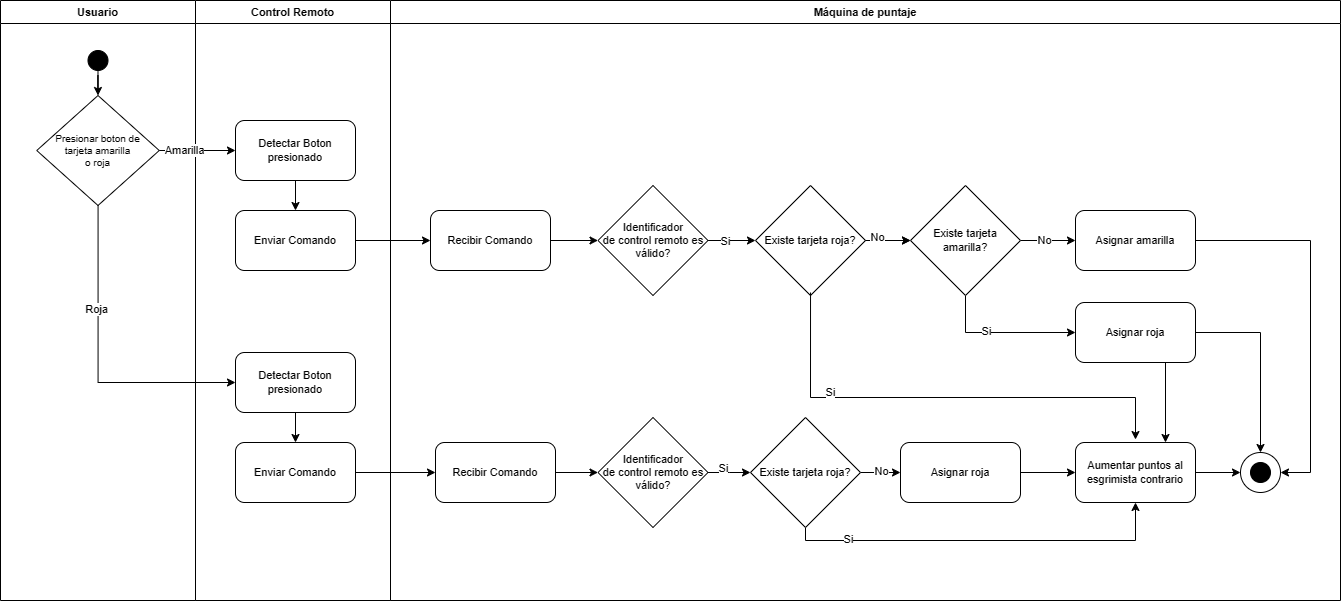

The diagram above was exported from draw.io. Its source (the exported page's mxGraphModel, read from the mxfile embedded in the PNG):
<mxGraphModel dx="1809" dy="1066" grid="1" gridSize="10" guides="1" tooltips="1" connect="1" arrows="1" fold="1" page="1" pageScale="1" pageWidth="850" pageHeight="1100" math="0" shadow="0">
  <root>
    <mxCell id="0" />
    <mxCell id="1" parent="0" />
    <mxCell id="2" value="Usuario" style="swimlane;whiteSpace=wrap;html=1;startSize=23;fontFamily=Helvetica;fontSize=11;labelBackgroundColor=none;" vertex="1" parent="1">
      <mxGeometry x="1180" y="110" width="195" height="600" as="geometry" />
    </mxCell>
    <mxCell id="3" style="edgeStyle=orthogonalEdgeStyle;rounded=0;orthogonalLoop=1;jettySize=auto;html=1;entryX=0.5;entryY=0;entryDx=0;entryDy=0;" edge="1" parent="2" source="4" target="5">
      <mxGeometry relative="1" as="geometry" />
    </mxCell>
    <mxCell id="4" value="" style="ellipse;whiteSpace=wrap;html=1;aspect=fixed;fillColor=#000000;fontFamily=Helvetica;fontSize=11;labelBackgroundColor=none;" vertex="1" parent="2">
      <mxGeometry x="87.5" y="50" width="20" height="20" as="geometry" />
    </mxCell>
    <mxCell id="5" value="Presionar boton de &lt;br&gt;tarjeta amarilla&lt;br&gt;o roja" style="rhombus;whiteSpace=wrap;html=1;fontFamily=Helvetica;fontSize=10;labelBackgroundColor=none;" vertex="1" parent="2">
      <mxGeometry x="36.25" y="95" width="122.5" height="110" as="geometry" />
    </mxCell>
    <mxCell id="6" value="Control Remoto" style="swimlane;whiteSpace=wrap;html=1;fontFamily=Helvetica;fontSize=11;labelBackgroundColor=none;" vertex="1" parent="1">
      <mxGeometry x="1375" y="110" width="195" height="600" as="geometry" />
    </mxCell>
    <mxCell id="7" value="" style="edgeStyle=orthogonalEdgeStyle;rounded=0;orthogonalLoop=1;jettySize=auto;html=1;fontFamily=Helvetica;fontSize=11;labelBackgroundColor=none;" edge="1" parent="6" source="8" target="9">
      <mxGeometry relative="1" as="geometry" />
    </mxCell>
    <mxCell id="8" value="Detectar Boton presionado" style="rounded=1;whiteSpace=wrap;html=1;fontFamily=Helvetica;fontSize=11;labelBackgroundColor=none;" vertex="1" parent="6">
      <mxGeometry x="40" y="120" width="120" height="60" as="geometry" />
    </mxCell>
    <mxCell id="9" value="Enviar Comando" style="rounded=1;whiteSpace=wrap;html=1;fontFamily=Helvetica;fontSize=11;labelBackgroundColor=none;" vertex="1" parent="6">
      <mxGeometry x="40" y="210" width="120" height="60" as="geometry" />
    </mxCell>
    <mxCell id="10" value="Detectar Boton presionado" style="rounded=1;whiteSpace=wrap;html=1;fontFamily=Helvetica;fontSize=11;labelBackgroundColor=none;" vertex="1" parent="6">
      <mxGeometry x="40" y="352" width="120" height="60" as="geometry" />
    </mxCell>
    <mxCell id="11" value="Enviar Comando" style="rounded=1;whiteSpace=wrap;html=1;fontFamily=Helvetica;fontSize=11;labelBackgroundColor=none;" vertex="1" parent="6">
      <mxGeometry x="40" y="442" width="120" height="60" as="geometry" />
    </mxCell>
    <mxCell id="12" value="" style="edgeStyle=orthogonalEdgeStyle;rounded=0;orthogonalLoop=1;jettySize=auto;html=1;fontFamily=Helvetica;fontSize=11;labelBackgroundColor=none;" edge="1" parent="6" source="10" target="11">
      <mxGeometry relative="1" as="geometry" />
    </mxCell>
    <mxCell id="13" value="Recibir Comando" style="rounded=1;whiteSpace=wrap;html=1;fontFamily=Helvetica;fontSize=11;labelBackgroundColor=none;" vertex="1" parent="6">
      <mxGeometry x="240" y="442" width="120" height="60" as="geometry" />
    </mxCell>
    <mxCell id="14" value="" style="edgeStyle=orthogonalEdgeStyle;rounded=0;orthogonalLoop=1;jettySize=auto;html=1;fontFamily=Helvetica;fontSize=11;labelBackgroundColor=none;" edge="1" parent="6" source="11" target="13">
      <mxGeometry relative="1" as="geometry" />
    </mxCell>
    <mxCell id="15" value="Máquina de puntaje" style="swimlane;whiteSpace=wrap;html=1;fontFamily=Helvetica;fontSize=11;labelBackgroundColor=none;" vertex="1" parent="1">
      <mxGeometry x="1570" y="110" width="950" height="600" as="geometry" />
    </mxCell>
    <mxCell id="16" style="edgeStyle=orthogonalEdgeStyle;rounded=0;orthogonalLoop=1;jettySize=auto;html=1;" edge="1" parent="15" source="18" target="27">
      <mxGeometry relative="1" as="geometry" />
    </mxCell>
    <mxCell id="17" value="Si" style="edgeLabel;html=1;align=center;verticalAlign=middle;resizable=0;points=[];" vertex="1" connectable="0" parent="16">
      <mxGeometry x="-0.2526" relative="1" as="geometry">
        <mxPoint as="offset" />
      </mxGeometry>
    </mxCell>
    <mxCell id="18" value="Identificador&lt;br style=&quot;font-size: 11px;&quot;&gt;de control remoto es válido?" style="rhombus;whiteSpace=wrap;html=1;fontFamily=Helvetica;fontSize=11;labelBackgroundColor=none;" vertex="1" parent="15">
      <mxGeometry x="207.5" y="185" width="110" height="110" as="geometry" />
    </mxCell>
    <mxCell id="19" value="" style="edgeStyle=orthogonalEdgeStyle;rounded=0;orthogonalLoop=1;jettySize=auto;html=1;fontFamily=Helvetica;fontSize=11;labelBackgroundColor=none;" edge="1" parent="15" source="20" target="18">
      <mxGeometry relative="1" as="geometry" />
    </mxCell>
    <mxCell id="20" value="Recibir Comando" style="rounded=1;whiteSpace=wrap;html=1;fontFamily=Helvetica;fontSize=11;labelBackgroundColor=none;" vertex="1" parent="15">
      <mxGeometry x="40" y="210" width="120" height="60" as="geometry" />
    </mxCell>
    <mxCell id="21" style="edgeStyle=orthogonalEdgeStyle;rounded=0;orthogonalLoop=1;jettySize=auto;html=1;" edge="1" parent="15" source="23">
      <mxGeometry relative="1" as="geometry">
        <mxPoint x="360" y="472" as="targetPoint" />
      </mxGeometry>
    </mxCell>
    <mxCell id="22" value="Si" style="edgeLabel;html=1;align=center;verticalAlign=middle;resizable=0;points=[];" vertex="1" connectable="0" parent="21">
      <mxGeometry x="-0.3118" y="2" relative="1" as="geometry">
        <mxPoint y="-3" as="offset" />
      </mxGeometry>
    </mxCell>
    <mxCell id="23" value="Identificador&lt;br style=&quot;font-size: 11px;&quot;&gt;de control remoto es válido?" style="rhombus;whiteSpace=wrap;html=1;fontFamily=Helvetica;fontSize=11;labelBackgroundColor=none;" vertex="1" parent="15">
      <mxGeometry x="207.5" y="417" width="110" height="110" as="geometry" />
    </mxCell>
    <mxCell id="24" style="edgeStyle=orthogonalEdgeStyle;rounded=0;orthogonalLoop=1;jettySize=auto;html=1;" edge="1" parent="15" source="27" target="32">
      <mxGeometry relative="1" as="geometry" />
    </mxCell>
    <mxCell id="25" value="" style="edgeStyle=orthogonalEdgeStyle;rounded=0;orthogonalLoop=1;jettySize=auto;html=1;" edge="1" parent="15" source="27" target="32">
      <mxGeometry relative="1" as="geometry" />
    </mxCell>
    <mxCell id="26" value="No" style="edgeLabel;html=1;align=center;verticalAlign=middle;resizable=0;points=[];" vertex="1" connectable="0" parent="25">
      <mxGeometry x="-0.4611" y="4" relative="1" as="geometry">
        <mxPoint as="offset" />
      </mxGeometry>
    </mxCell>
    <mxCell id="27" value="Existe tarjeta roja?" style="rhombus;whiteSpace=wrap;html=1;fontFamily=Helvetica;fontSize=11;labelBackgroundColor=none;" vertex="1" parent="15">
      <mxGeometry x="365" y="185" width="110" height="110" as="geometry" />
    </mxCell>
    <mxCell id="28" style="edgeStyle=orthogonalEdgeStyle;rounded=0;orthogonalLoop=1;jettySize=auto;html=1;entryX=0;entryY=0.5;entryDx=0;entryDy=0;" edge="1" parent="15" source="32" target="34">
      <mxGeometry relative="1" as="geometry" />
    </mxCell>
    <mxCell id="29" value="No" style="edgeLabel;html=1;align=center;verticalAlign=middle;resizable=0;points=[];" vertex="1" connectable="0" parent="28">
      <mxGeometry x="-0.1792" y="1" relative="1" as="geometry">
        <mxPoint as="offset" />
      </mxGeometry>
    </mxCell>
    <mxCell id="30" style="edgeStyle=orthogonalEdgeStyle;rounded=0;orthogonalLoop=1;jettySize=auto;html=1;entryX=0;entryY=0.5;entryDx=0;entryDy=0;" edge="1" parent="15" source="32" target="37">
      <mxGeometry relative="1" as="geometry">
        <Array as="points">
          <mxPoint x="575" y="332" />
        </Array>
      </mxGeometry>
    </mxCell>
    <mxCell id="31" value="Si" style="edgeLabel;html=1;align=center;verticalAlign=middle;resizable=0;points=[];" vertex="1" connectable="0" parent="30">
      <mxGeometry x="-0.2303" y="2" relative="1" as="geometry">
        <mxPoint as="offset" />
      </mxGeometry>
    </mxCell>
    <mxCell id="32" value="Existe tarjeta amarilla?" style="rhombus;whiteSpace=wrap;html=1;fontFamily=Helvetica;fontSize=11;labelBackgroundColor=none;" vertex="1" parent="15">
      <mxGeometry x="520" y="185" width="110" height="110" as="geometry" />
    </mxCell>
    <mxCell id="33" style="edgeStyle=orthogonalEdgeStyle;rounded=0;orthogonalLoop=1;jettySize=auto;html=1;entryX=1;entryY=0.5;entryDx=0;entryDy=0;" edge="1" parent="15" source="34" target="50">
      <mxGeometry relative="1" as="geometry">
        <Array as="points">
          <mxPoint x="920" y="240" />
          <mxPoint x="920" y="472" />
        </Array>
      </mxGeometry>
    </mxCell>
    <mxCell id="34" value="Asignar amarilla" style="rounded=1;whiteSpace=wrap;html=1;fontFamily=Helvetica;fontSize=11;labelBackgroundColor=none;" vertex="1" parent="15">
      <mxGeometry x="685" y="210" width="120" height="60" as="geometry" />
    </mxCell>
    <mxCell id="35" style="edgeStyle=orthogonalEdgeStyle;rounded=0;orthogonalLoop=1;jettySize=auto;html=1;entryX=0.5;entryY=0;entryDx=0;entryDy=0;" edge="1" parent="15" source="37" target="50">
      <mxGeometry relative="1" as="geometry" />
    </mxCell>
    <mxCell id="36" style="edgeStyle=orthogonalEdgeStyle;rounded=0;orthogonalLoop=1;jettySize=auto;html=1;entryX=0.75;entryY=0;entryDx=0;entryDy=0;exitX=0.75;exitY=1;exitDx=0;exitDy=0;" edge="1" parent="15" source="37" target="46">
      <mxGeometry relative="1" as="geometry" />
    </mxCell>
    <mxCell id="37" value="Asignar roja" style="rounded=1;whiteSpace=wrap;html=1;fontFamily=Helvetica;fontSize=11;labelBackgroundColor=none;" vertex="1" parent="15">
      <mxGeometry x="685" y="302" width="120" height="60" as="geometry" />
    </mxCell>
    <mxCell id="38" style="edgeStyle=orthogonalEdgeStyle;rounded=0;orthogonalLoop=1;jettySize=auto;html=1;entryX=0;entryY=0.5;entryDx=0;entryDy=0;" edge="1" parent="15" source="42" target="44">
      <mxGeometry relative="1" as="geometry" />
    </mxCell>
    <mxCell id="39" value="No" style="edgeLabel;html=1;align=center;verticalAlign=middle;resizable=0;points=[];" vertex="1" connectable="0" parent="38">
      <mxGeometry y="2" relative="1" as="geometry">
        <mxPoint as="offset" />
      </mxGeometry>
    </mxCell>
    <mxCell id="40" style="edgeStyle=orthogonalEdgeStyle;rounded=0;orthogonalLoop=1;jettySize=auto;html=1;entryX=0.5;entryY=1;entryDx=0;entryDy=0;" edge="1" parent="15" source="42" target="46">
      <mxGeometry relative="1" as="geometry">
        <Array as="points">
          <mxPoint x="415" y="540" />
          <mxPoint x="745" y="540" />
        </Array>
      </mxGeometry>
    </mxCell>
    <mxCell id="41" value="Si" style="edgeLabel;html=1;align=center;verticalAlign=middle;resizable=0;points=[];" vertex="1" connectable="0" parent="40">
      <mxGeometry x="-0.7095" y="2" relative="1" as="geometry">
        <mxPoint as="offset" />
      </mxGeometry>
    </mxCell>
    <mxCell id="42" value="Existe tarjeta roja?" style="rhombus;whiteSpace=wrap;html=1;fontFamily=Helvetica;fontSize=11;labelBackgroundColor=none;" vertex="1" parent="15">
      <mxGeometry x="360" y="417" width="110" height="110" as="geometry" />
    </mxCell>
    <mxCell id="43" style="edgeStyle=orthogonalEdgeStyle;rounded=0;orthogonalLoop=1;jettySize=auto;html=1;entryX=0;entryY=0.5;entryDx=0;entryDy=0;" edge="1" parent="15" source="44" target="46">
      <mxGeometry relative="1" as="geometry" />
    </mxCell>
    <mxCell id="44" value="Asignar roja" style="rounded=1;whiteSpace=wrap;html=1;fontFamily=Helvetica;fontSize=11;labelBackgroundColor=none;" vertex="1" parent="15">
      <mxGeometry x="510" y="442" width="120" height="60" as="geometry" />
    </mxCell>
    <mxCell id="45" style="edgeStyle=orthogonalEdgeStyle;rounded=0;orthogonalLoop=1;jettySize=auto;html=1;" edge="1" parent="15" source="46" target="50">
      <mxGeometry relative="1" as="geometry" />
    </mxCell>
    <mxCell id="46" value="Aumentar puntos al esgrimista contrario" style="rounded=1;whiteSpace=wrap;html=1;fontFamily=Helvetica;fontSize=11;labelBackgroundColor=none;" vertex="1" parent="15">
      <mxGeometry x="685" y="442" width="120" height="60" as="geometry" />
    </mxCell>
    <mxCell id="47" style="edgeStyle=orthogonalEdgeStyle;rounded=0;orthogonalLoop=1;jettySize=auto;html=1;entryX=0.5;entryY=0;entryDx=0;entryDy=0;" edge="1" parent="15">
      <mxGeometry relative="1" as="geometry">
        <mxPoint x="420.0322580645161" y="291.99774193548376" as="sourcePoint" />
        <mxPoint x="745" y="439.02999999999986" as="targetPoint" />
        <Array as="points">
          <mxPoint x="420" y="397.03" />
          <mxPoint x="745" y="397.03" />
        </Array>
      </mxGeometry>
    </mxCell>
    <mxCell id="48" value="Si" style="edgeLabel;html=1;align=center;verticalAlign=middle;resizable=0;points=[];" vertex="1" connectable="0" parent="47">
      <mxGeometry x="-0.4756" y="-1" relative="1" as="geometry">
        <mxPoint y="-7" as="offset" />
      </mxGeometry>
    </mxCell>
    <mxCell id="49" value="" style="group;fontFamily=Helvetica;fontSize=11;labelBackgroundColor=none;" vertex="1" connectable="0" parent="15">
      <mxGeometry x="850" y="452" width="40" height="40" as="geometry" />
    </mxCell>
    <mxCell id="50" value="" style="ellipse;whiteSpace=wrap;html=1;aspect=fixed;fontFamily=Helvetica;fontSize=11;labelBackgroundColor=none;" vertex="1" parent="49">
      <mxGeometry width="40" height="40" as="geometry" />
    </mxCell>
    <mxCell id="51" value="" style="ellipse;whiteSpace=wrap;html=1;aspect=fixed;fillColor=#000000;fontFamily=Helvetica;fontSize=11;labelBackgroundColor=none;" vertex="1" parent="49">
      <mxGeometry x="10" y="10" width="20" height="20" as="geometry" />
    </mxCell>
    <mxCell id="52" value="" style="edgeStyle=orthogonalEdgeStyle;rounded=0;orthogonalLoop=1;jettySize=auto;html=1;fontFamily=Helvetica;fontSize=11;labelBackgroundColor=none;" edge="1" source="9" target="20" parent="1">
      <mxGeometry relative="1" as="geometry" />
    </mxCell>
    <mxCell id="53" style="edgeStyle=orthogonalEdgeStyle;rounded=0;orthogonalLoop=1;jettySize=auto;html=1;entryX=0;entryY=0.5;entryDx=0;entryDy=0;" edge="1" source="5" target="8" parent="1">
      <mxGeometry relative="1" as="geometry" />
    </mxCell>
    <mxCell id="54" value="Amarilla" style="edgeLabel;html=1;align=center;verticalAlign=middle;resizable=0;points=[];" vertex="1" connectable="0" parent="53">
      <mxGeometry x="-0.3699" y="1" relative="1" as="geometry">
        <mxPoint as="offset" />
      </mxGeometry>
    </mxCell>
    <mxCell id="55" style="edgeStyle=orthogonalEdgeStyle;rounded=0;orthogonalLoop=1;jettySize=auto;html=1;entryX=0;entryY=0.5;entryDx=0;entryDy=0;" edge="1" source="13" target="23" parent="1">
      <mxGeometry relative="1" as="geometry" />
    </mxCell>
    <mxCell id="56" style="edgeStyle=orthogonalEdgeStyle;rounded=0;orthogonalLoop=1;jettySize=auto;html=1;entryX=0;entryY=0.5;entryDx=0;entryDy=0;" edge="1" source="5" target="10" parent="1">
      <mxGeometry relative="1" as="geometry">
        <Array as="points">
          <mxPoint x="1278" y="492" />
        </Array>
      </mxGeometry>
    </mxCell>
    <mxCell id="57" value="Roja" style="edgeLabel;html=1;align=center;verticalAlign=middle;resizable=0;points=[];" vertex="1" connectable="0" parent="56">
      <mxGeometry x="-0.3448" y="-2" relative="1" as="geometry">
        <mxPoint as="offset" />
      </mxGeometry>
    </mxCell>
  </root>
</mxGraphModel>